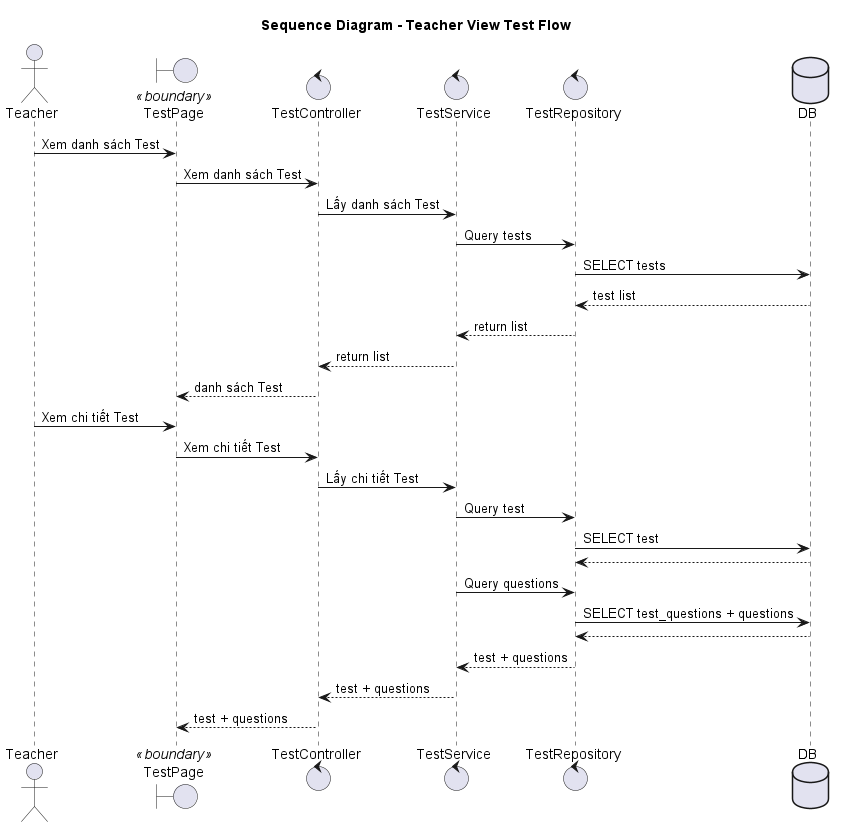

The diagram above was rendered by PlantUML. Its source (embedded in the PNG):
@startuml view_test_sequence
title Sequence Diagram - Teacher View Test Flow

actor Teacher
boundary "TestPage" as UI <<boundary>>
control TestController
control TestService
control TestRepository
database DB

Teacher -> UI: Xem danh sách Test
UI -> TestController: Xem danh sách Test

TestController -> TestService: Lấy danh sách Test

TestService -> TestRepository: Query tests
TestRepository -> DB: SELECT tests
DB --> TestRepository: test list
TestRepository --> TestService: return list
TestService --> TestController: return list

TestController --> UI: danh sách Test

' ===== Xem chi tiết =====
Teacher -> UI: Xem chi tiết Test
UI -> TestController: Xem chi tiết Test

TestController -> TestService: Lấy chi tiết Test

TestService -> TestRepository: Query test
TestRepository -> DB: SELECT test
DB --> TestRepository

TestService -> TestRepository: Query questions
TestRepository -> DB: SELECT test_questions + questions
DB --> TestRepository

TestRepository --> TestService: test + questions
TestService --> TestController: test + questions

TestController --> UI: test + questions

@enduml